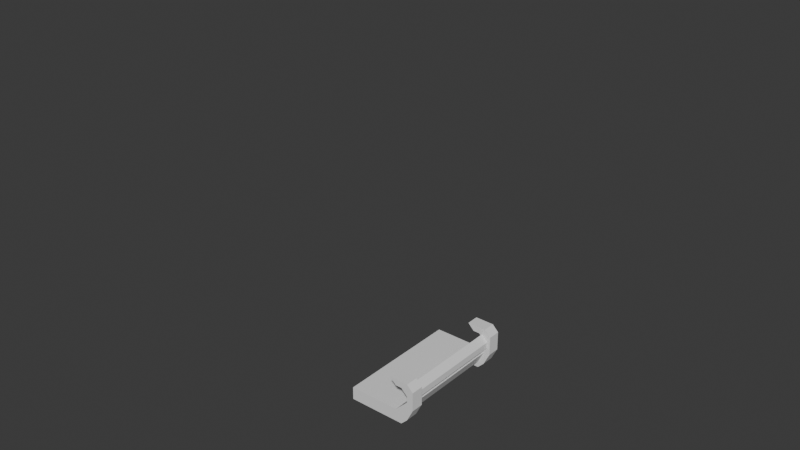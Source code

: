 # Source: ModularCity.blend  (saved by Blender 4.5.90; exported with 4.5.12 LTS)
import bpy
from mathutils import Matrix  # noqa: F401  (used for matrix-valued properties, if any)

bpy.ops.wm.read_factory_settings(use_empty=True)
scene = bpy.context.scene
scene.name = 'Scene'

# ---- collections
col_buildings = bpy.data.collections.new('Buildings'); scene.collection.children.link(col_buildings)
col_module_50x50 = bpy.data.collections.new('Module_50x50'); col_buildings.children.link(col_module_50x50)
col_moduletop_50x50 = bpy.data.collections.new('ModuleTop_50x50'); col_buildings.children.link(col_moduletop_50x50)
col_bridge = bpy.data.collections.new('Bridge'); col_buildings.children.link(col_bridge)
col_probs = bpy.data.collections.new('Probs'); scene.collection.children.link(col_probs)
col_faketree = bpy.data.collections.new('FakeTree'); col_probs.children.link(col_faketree)

# ---- world
world_world = bpy.data.worlds.new('World'); scene.world = world_world
world_world.use_nodes = True; world_world.node_tree.nodes.clear()
_N = world_world.node_tree.nodes; _L = world_world.node_tree.links
n0 = _N.new('ShaderNodeOutputWorld'); n0.name = 'World Output'; n0.location = (200, 100)
n1 = _N.new('ShaderNodeBackground'); n1.name = 'Background'; n1.location = (-200, 100)
n1.inputs[0].default_value = (0.05088, 0.05088, 0.05088, 1.0)
_L.new(n1.outputs[0], n0.inputs[0])
n0.is_active_output = True
world_world.color = (0.05088, 0.05088, 0.05088)
world_world.sun_shadow_jitter_overblur = 0.0

# ---- meshes
me_plane_001 = bpy.data.meshes.new('Plane.001')
me_plane_001.from_pydata([(25.0, -25.0, 1.863e-07), (2.5, -25.0, 0.0), (25.0, -2.5, 0.0), (0.0, 0.0, 0.0), (25.0, -25.0, 42.5), (2.5, -25.0, 42.5), (25.0, -2.5, 42.5), (0.0, 0.0, 45.0), (25.0, -25.0, 50.0), (0.0, -25.0, 50.0), (25.0, 0.0, 50.0), (0.0, 0.0, 50.0), (0.0, -25.0, 0.0), (25.0, -25.0, 0.0), (25.0, 0.0, 0.0), (0.0, -25.0, 45.0), (25.0, -25.0, 45.0), (25.0, 0.0, 45.0), (0.0, -30.0, 45.0), (0.0, -30.0, 50.0), (30.0, 0.0, 45.0), (30.0, 0.0, 50.0), (0.0, -26.0, 45.0), (25.0, -26.0, 45.0), (0.0, -26.0, 0.0), (2.5, -26.0, 42.5), (25.0, -26.0, 42.5), (2.5, -26.0, 0.0), (26.0, -25.0, 45.0), (26.0, 0.0, 45.0), (26.0, 0.0, 0.0), (26.0, -25.0, 42.5), (26.0, -2.5, 42.5), (26.0, -2.5, 0.0), (26.0, -26.0, 42.5), (26.0, -26.0, 45.0)], [], [(12, 3, 14, 13), (9, 15, 18, 19), (3, 12, 15, 7), (14, 3, 7, 17), (9, 8, 10, 11), (17, 7, 11, 10), (7, 15, 9, 11), (0, 1, 12, 13), (2, 0, 13, 14), (23, 26, 34, 35), (17, 16, 28, 29), (12, 1, 27, 24), (16, 23, 35, 28), (17, 10, 21, 20), (25, 26, 23, 22), (27, 25, 22, 24), (15, 12, 24, 22), (16, 15, 22, 23), (1, 5, 25, 27), (5, 4, 26, 25), (31, 28, 35, 34), (31, 32, 29, 28), (32, 33, 30, 29), (6, 2, 33, 32), (4, 6, 32, 31), (26, 4, 31, 34), (2, 14, 30, 33), (14, 17, 29, 30)])
_uv = me_plane_001.uv_layers.new(name='UVMap')
_uv.uv.foreach_set('vector', [0.5, 0.0, 0.5, 0.5, 1.0, 0.5, 1.0, 0.0, 0.5, 0.0, 0.5, 0.0, 0.5, 0.0, 0.5, 0.0, 0.5, 0.5, 0.5, 0.0, 0.5, 0.0, 0.5, 0.5, 1.0, 0.5, 0.5, 0.5, 0.5, 0.5, 1.0, 0.5, 0.5, 0.0, 1.0, 0.0, 1.0, 0.5, 0.5, 0.5, 1.0, 0.5, 0.5, 0.5, 0.5, 0.5, 1.0, 0.5, 0.5, 0.5, 0.5, 0.0, 0.5, 0.0, 0.5, 0.5, 1.0, 0.0, 0.55, 0.0, 0.5, 0.0, 1.0, 0.0, 1.0, 0.45, 1.0, 0.0, 1.0, 0.0, 1.0, 0.5, 1.0, 0.0, 1.0, 0.0, 1.0, 0.0, 1.0, 0.0, 1.0, 0.5, 1.0, 0.0, 1.0, 0.0, 1.0, 0.5, 0.5, 0.0, 0.55, 0.0, 0.55, 0.0, 0.5, 0.0, 1.0, 0.0, 1.0, 0.0, 1.0, 0.0, 1.0, 0.0, 1.0, 0.5, 1.0, 0.5, 1.0, 0.5, 1.0, 0.5, 0.55, 0.0, 1.0, 0.0, 1.0, 0.0, 0.5, 0.0, 0.55, 0.0, 0.55, 0.0, 0.5, 0.0, 0.5, 0.0, 0.5, 0.0, 0.5, 0.0, 0.5, 0.0, 0.5, 0.0, 1.0, 0.0, 0.5, 0.0, 0.5, 0.0, 1.0, 0.0, 0.55, 0.0, 0.55, 0.0, 0.55, 0.0, 0.55, 0.0, 0.55, 0.0, 1.0, 0.0, 1.0, 0.0, 0.55, 0.0, 1.0, 0.0, 1.0, 0.0, 1.0, 0.0, 1.0, 0.0, 1.0, 0.0, 1.0, 0.45, 1.0, 0.5, 1.0, 0.0, 1.0, 0.45, 1.0, 0.45, 1.0, 0.5, 1.0, 0.5, 1.0, 0.45, 1.0, 0.45, 1.0, 0.45, 1.0, 0.45, 1.0, 0.0, 1.0, 0.45, 1.0, 0.45, 1.0, 0.0, 1.0, 0.0, 1.0, 0.0, 1.0, 0.0, 1.0, 0.0, 1.0, 0.45, 1.0, 0.5, 1.0, 0.5, 1.0, 0.45, 1.0, 0.5, 1.0, 0.5, 1.0, 0.5, 1.0, 0.5])
me_plane_001.update()
me_plane_002 = bpy.data.meshes.new('Plane.002')
me_plane_002.from_pydata([(0.0, -25.0, 45.0), (25.0, -25.0, 45.0), (25.0, 0.0, 45.0), (0.0, -30.0, 45.0), (25.0, -30.0, 45.0), (0.0, -29.0, 50.0), (25.0, -29.0, 50.0), (30.0, -25.0, 45.0), (30.0, 0.0, 45.0), (29.0, -25.0, 50.0), (30.0, 0.0, 50.0), (30.0, -30.0, 45.0), (29.0, -29.0, 50.0), (0.0, -30.0, 50.0), (25.0, -30.0, 50.0), (30.0, -25.0, 50.0), (29.0, 0.0, 50.0), (30.0, -30.0, 50.0), (0.0, -30.0, 51.0), (25.0, -30.0, 51.0), (30.0, -25.0, 51.0), (30.0, 0.0, 51.0), (30.0, -30.0, 51.0), (0.0, -29.0, 51.0), (25.0, -29.0, 51.0), (29.0, -25.0, 51.0), (29.0, 0.0, 51.0), (29.0, -29.0, 51.0)], [], [(3, 4, 14, 13), (0, 1, 4, 3), (7, 8, 10, 15), (7, 15, 17, 11), (4, 1, 7, 11), (1, 2, 8, 7), (14, 4, 11, 17), (10, 16, 26, 21), (9, 12, 27, 25), (5, 13, 18, 23), (13, 14, 19, 18), (24, 23, 18, 19), (26, 25, 20, 21), (25, 27, 22, 20), (27, 24, 19, 22), (15, 10, 21, 20), (14, 17, 22, 19), (12, 6, 24, 27), (6, 5, 23, 24), (17, 15, 20, 22), (16, 9, 25, 26)])
_uv = me_plane_002.uv_layers.new(name='UVMap')
_uv.uv.foreach_set('vector', [0.5, 0.0, 1.0, 0.0, 1.0, 0.0, 0.5, 0.0, 0.5, 0.0, 1.0, 0.0, 1.0, 0.0, 0.5, 0.0, 1.0, 0.0, 1.0, 0.5, 1.0, 0.5, 1.0, 0.0, 1.0, 0.0, 1.0, 0.0, 1.0, 0.0, 1.0, 0.0, 1.0, 0.0, 1.0, 0.0, 1.0, 0.0, 1.0, 0.0, 1.0, 0.0, 1.0, 0.5, 1.0, 0.5, 1.0, 0.0, 1.0, 0.0, 1.0, 0.0, 1.0, 0.0, 1.0, 0.0, 0.0, 0.0, 0.0, 0.0, 0.0, 0.0, 0.0, 0.0, 1.0, 0.0, 1.0, 0.0, 1.0, 0.0, 1.0, 0.0, 0.0, 0.0, 0.0, 0.0, 0.0, 0.0, 0.0, 0.0, 0.5, 0.0, 1.0, 0.0, 1.0, 0.0, 0.5, 0.0, 1.0, 0.0, 0.5, 0.0, 0.5, 0.0, 1.0, 0.0, 1.0, 0.5, 1.0, 0.0, 1.0, 0.0, 1.0, 0.5, 1.0, 0.0, 1.0, 0.0, 1.0, 0.0, 1.0, 0.0, 1.0, 0.0, 1.0, 0.0, 1.0, 0.0, 1.0, 0.0, 1.0, 0.0, 1.0, 0.5, 1.0, 0.5, 1.0, 0.0, 1.0, 0.0, 1.0, 0.0, 1.0, 0.0, 1.0, 0.0, 1.0, 0.0, 1.0, 0.0, 1.0, 0.0, 1.0, 0.0, 1.0, 0.0, 0.5, 0.0, 0.5, 0.0, 1.0, 0.0, 1.0, 0.0, 1.0, 0.0, 1.0, 0.0, 1.0, 0.0, 1.0, 0.5, 1.0, 0.0, 1.0, 0.0, 1.0, 0.5])
me_plane_002.update()
me_plane_003 = bpy.data.meshes.new('Plane.003')
me_plane_003.from_pydata([(25.0, -25.0, 1.863e-07), (2.5, -25.0, 0.0), (25.0, -2.5, 0.0), (25.0, -25.0, 42.5), (2.5, -25.0, 42.5), (25.0, -2.5, 42.5)], [], [(1, 0, 3, 4), (0, 2, 5, 3)])
_uv = me_plane_003.uv_layers.new(name='UVMap')
_uv.uv.foreach_set('vector', [0.55, 0.0, 1.0, 0.0, 1.0, 0.0, 0.55, 0.0, 1.0, 0.0, 1.0, 0.45, 1.0, 0.45, 1.0, 0.0])
me_plane_003.update()
me_plane_004 = bpy.data.meshes.new('Plane.004')
me_plane_004.from_pydata([(25.0, -25.0, 50.0), (0.0, -25.0, 50.0), (25.0, 0.0, 50.0), (0.0, -29.0, 50.0), (25.0, -29.0, 50.0), (29.0, -25.0, 50.0), (29.0, -29.0, 50.0), (29.0, 0.0, 50.0)], [], [(0, 4, 6, 5), (0, 1, 3, 4), (2, 0, 5, 7)])
_uv = me_plane_004.uv_layers.new(name='UVMap')
_uv.uv.foreach_set('vector', [1.0, 0.0, 1.0, 0.0, 1.0, 0.0, 1.0, 0.0, 1.0, 0.0, 0.5, 0.0, 0.5, 0.0, 1.0, 0.0, 1.0, 0.5, 1.0, 0.0, 1.0, 0.0, 1.0, 0.5])
me_plane_004.update()
me_plane_009 = bpy.data.meshes.new('Plane.009')
me_plane_009.from_pydata([(-25.0, -25.0, 0.0), (-25.0, 25.0, 0.0), (25.0, 25.0, 0.0), (-25.0, 12.5, 0.0), (-25.0, 0.0, 0.0), (-25.0, -12.5, 0.0), (25.0, -12.5, 0.0), (25.0, 0.0, 0.0), (25.0, 12.5, 0.0), (-12.5, -25.0, 0.0), (0.0, -25.0, 0.0), (12.5, -25.0, 0.0), (12.5, 25.0, 0.0), (0.0, 25.0, 0.0), (-12.5, 25.0, 0.0), (12.5, -12.5, 0.0), (-25.0, 0.0, 2.0), (-25.0, 12.5, 2.0), (-25.0, 25.0, 2.0), (-12.5, 25.0, 2.0), (24.0, 24.0, 2.0), (24.0, 12.5, 2.0), (-24.0, -24.0, 2.0), (-24.0, -13.5, 2.0), (-25.0, -12.5, 1.0), (-25.0, -25.0, 1.0), (25.0, 12.5, 1.0), (25.0, 25.0, 1.0), (-12.5, 25.0, 1.0), (-25.0, 25.0, 1.0), (-25.0, 12.5, 1.0), (-25.0, 0.0, 1.0), (24.0, -11.5, 1.0), (24.0, -1.0, 1.0), (-11.5, -24.0, 1.0), (0.0, -24.0, 1.0), (11.5, -24.0, 1.0), (12.5, 25.0, 1.0), (0.0, 25.0, 1.0), (24.0, 1.0, 2.0), (-12.5, 0.0, 2.0), (-12.5, 12.5, 2.0), (-13.5, -24.0, 2.0), (13.5, 24.0, 2.0), (0.0, 25.0, 2.0), (0.0, -12.5, 2.0), (0.0, 0.0, 2.0), (0.0, 12.5, 2.0), (-24.0, 0.0, 3.0), (-24.0, -11.5, 3.0), (-24.0, 12.5, 3.0), (-24.0, 24.0, 3.0), (-12.5, 24.0, 3.0), (11.5, 24.0, 3.0), (0.0, 24.0, 3.0), (-25.0, 0.0, 3.0), (-25.0, -12.5, 3.0), (-25.0, 12.5, 3.0), (-25.0, 25.0, 3.0), (-12.5, 25.0, 3.0), (-12.5, -12.5, 3.0), (12.5, 25.0, 3.0), (0.0, 25.0, 3.0), (0.0, -12.5, 3.0), (0.0, 0.0, 3.0), (-12.5, 0.0, 3.0), (12.5, 12.5, 3.0), (0.0, 12.5, 3.0), (-12.5, 12.5, 3.0), (25.0, 12.5, 2.0), (25.0, 25.0, 2.0), (25.0, 0.0, 2.0), (12.5, 25.0, 2.0), (12.5, 0.0, 2.0), (12.5, 12.5, 2.0), (-25.0, -12.5, 2.0), (-25.0, -25.0, 2.0), (-12.5, -12.5, 2.0), (-12.5, -25.0, 2.0), (25.0, -12.5, 1.0), (25.0, 0.0, 1.0), (-12.5, -25.0, 1.0), (0.0, -25.0, 1.0), (12.5, -25.0, 1.0), (12.5, -12.5, 1.0), (0.0, -12.5, 1.0), (-12.5, -12.5, 1.0), (12.5, 0.0, 1.0), (0.0, 0.0, 1.0), (-12.5, 0.0, 1.0), (12.5, 12.5, 1.0), (0.0, 12.5, 1.0), (-12.5, 12.5, 1.0), (-25.0, -12.5, 3.0), (-25.0, -25.0, 3.0), (-12.5, -25.0, 3.0), (-24.0, -13.5, 3.0), (-24.0, -24.0, 3.0), (-13.5, -24.0, 3.0), (25.0, 12.5, 3.0), (25.0, 25.0, 3.0), (25.0, 0.0, 3.0), (12.5, 25.0, 3.0), (24.0, 12.5, 3.0), (24.0, 24.0, 3.0), (24.0, 1.0, 3.0), (13.5, 24.0, 3.0), (25.0, -12.5, 3.0), (25.0, 0.0, 3.0), (24.0, -11.5, 3.0), (24.0, -1.0, 3.0), (-12.5, -25.0, 3.0), (0.0, -25.0, 3.0), (12.5, -25.0, 3.0), (-11.5, -24.0, 3.0), (0.0, -24.0, 3.0), (11.5, -24.0, 3.0), (-25.0, 0.0, 5.0), (-25.0, -12.5, 5.0), (-25.0, 12.5, 5.0), (-25.0, 25.0, 5.0), (-12.5, 25.0, 5.0), (12.5, 25.0, 5.0), (0.0, 25.0, 5.0), (-24.0, 0.0, 5.0), (-24.0, -11.5, 5.0), (-24.0, 12.5, 5.0), (-24.0, 24.0, 5.0), (-12.5, 24.0, 5.0), (11.5, 24.0, 5.0), (0.0, 24.0, 5.0), (-25.0, -12.5, 5.0), (-25.0, -25.0, 5.0), (-12.5, -25.0, 5.0), (-24.0, -13.5, 5.0), (-24.0, -24.0, 5.0), (-13.5, -24.0, 5.0), (25.0, 12.5, 5.0), (25.0, 25.0, 5.0), (25.0, 0.0, 5.0), (12.5, 25.0, 5.0), (24.0, 12.5, 5.0), (24.0, 24.0, 5.0), (24.0, 1.0, 5.0), (13.5, 24.0, 5.0), (25.0, -12.5, 5.0), (25.0, 0.0, 5.0), (24.0, -11.5, 5.0), (24.0, -1.0, 5.0), (-12.5, -25.0, 5.0), (0.0, -25.0, 5.0), (12.5, -25.0, 5.0), (-11.5, -24.0, 5.0), (0.0, -24.0, 5.0), (11.5, -24.0, 5.0)], [], [(8, 2, 27, 26), (7, 8, 26, 80), (2, 12, 37, 27), (6, 7, 80, 79), (10, 11, 83, 82), (5, 0, 25, 24), (9, 10, 82, 81), (11, 15, 84, 83), (4, 5, 24, 31), (0, 9, 81, 25), (3, 4, 31, 30), (15, 6, 79, 84), (1, 3, 30, 29), (13, 14, 28, 38), (14, 1, 29, 28), (92, 91, 47, 41), (81, 86, 77, 78), (28, 29, 18, 19), (91, 90, 74, 47), (38, 28, 19, 44), (26, 27, 70, 69), (85, 88, 46, 45), (37, 38, 44, 72), (24, 25, 76, 75), (12, 13, 38, 37), (75, 77, 60, 56), (77, 45, 63, 60), (18, 17, 57, 58), (44, 19, 59, 62), (17, 16, 55, 57), (40, 41, 68, 65), (29, 30, 17, 18), (25, 81, 78, 76), (89, 92, 41, 40), (30, 31, 16, 17), (86, 85, 45, 77), (31, 24, 75, 16), (87, 80, 71, 73), (90, 87, 73, 74), (27, 37, 72, 70), (80, 26, 69, 71), (88, 89, 40, 46), (19, 18, 58, 59), (45, 46, 64, 63), (46, 40, 65, 64), (47, 74, 66, 67), (41, 47, 67, 68), (16, 75, 56, 55), (72, 44, 62, 61), (74, 72, 61, 66), (59, 58, 120, 121), (50, 51, 127, 126), (58, 57, 119, 120), (48, 50, 126, 124), (57, 55, 117, 119), (49, 48, 124, 125), (20, 21, 103, 104), (43, 20, 104, 106), (71, 69, 99, 101), (22, 23, 96, 97), (42, 22, 97, 98), (32, 79, 107, 109), (36, 35, 115, 116), (34, 81, 111, 114), (110, 109, 147, 148), (100, 102, 140, 138), (78, 42, 98, 95), (75, 76, 94, 93), (76, 78, 95, 94), (23, 75, 93, 96), (111, 112, 150, 149), (102, 106, 144, 140), (95, 98, 136, 133), (72, 43, 106, 102), (70, 72, 102, 100), (69, 70, 100, 99), (21, 39, 105, 103), (39, 71, 101, 105), (107, 108, 146, 145), (33, 32, 109, 110), (80, 33, 110, 108), (79, 80, 108, 107), (101, 99, 137, 139), (105, 101, 139, 143), (83, 36, 116, 113), (81, 82, 112, 111), (35, 34, 114, 115), (82, 83, 113, 112), (125, 124, 117, 118), (124, 126, 119, 117), (126, 127, 120, 119), (127, 128, 121, 120), (130, 129, 122, 123), (128, 130, 123, 121), (51, 52, 128, 127), (61, 62, 123, 122), (54, 53, 129, 130), (62, 59, 121, 123), (52, 54, 130, 128), (53, 61, 122, 129), (55, 56, 118, 117), (56, 49, 125, 118), (135, 134, 131, 132), (136, 135, 132, 133), (142, 141, 137, 138), (141, 143, 139, 137), (144, 142, 138, 140), (148, 147, 145, 146), (153, 152, 149, 150), (154, 153, 150, 151), (112, 113, 151, 150), (93, 94, 132, 131), (104, 103, 141, 142), (108, 110, 148, 146), (115, 114, 152, 153), (94, 95, 133, 132), (103, 105, 143, 141), (109, 107, 145, 147), (116, 115, 153, 154), (97, 96, 134, 135), (106, 104, 142, 144), (98, 97, 135, 136), (114, 111, 149, 152), (99, 100, 138, 137), (113, 116, 154, 151), (96, 93, 131, 134)])
_uv = me_plane_009.uv_layers.new(name='UVMap')
_uv.uv.foreach_set('vector', [0.0, 0.0, 0.0, 0.0, 0.0, 0.0, 0.0, 0.0, 0.0, 0.0, 0.0, 0.0, 0.0, 0.0, 0.0, 0.0, 0.0, 0.0, 0.0, 0.0, 0.0, 0.0, 0.0, 0.0, 0.0, 0.0, 0.0, 0.0, 0.0, 0.0, 0.0, 0.0, 0.0, 0.0, 0.0, 0.0, 0.0, 0.0, 0.0, 0.0, 0.0, 0.0, 0.0, 0.0, 0.0, 0.0, 0.0, 0.0, 0.0, 0.0, 0.0, 0.0, 0.0, 0.0, 0.0, 0.0, 0.75, 0.0, 0.75, 0.25, 0.75, 0.25, 0.75, 0.0, 0.0, 0.0, 0.0, 0.0, 0.0, 0.0, 0.0, 0.0, 0.0, 0.0, 0.0, 0.0, 0.0, 0.0, 0.0, 0.0, 0.0, 0.0, 0.0, 0.0, 0.0, 0.0, 0.0, 0.0, 0.75, 0.25, 1.0, 0.25, 1.0, 0.25, 0.75, 0.25, 0.0, 0.0, 0.0, 0.0, 0.0, 0.0, 0.0, 0.0, 0.0, 0.0, 0.0, 0.0, 0.0, 0.0, 0.0, 0.0, 0.0, 0.0, 0.0, 0.0, 0.0, 0.0, 0.0, 0.0, 0.25, 0.75, 0.5, 0.75, 0.5, 0.75, 0.25, 0.75, 0.25, 0.0, 0.25, 0.25, 0.25, 0.25, 0.25, 0.0, 0.0, 0.0, 0.0, 0.0, 0.0, 0.0, 0.0, 0.0, 0.5, 0.75, 0.75, 0.75, 0.75, 0.75, 0.5, 0.75, 0.0, 0.0, 0.0, 0.0, 0.0, 0.0, 0.0, 0.0, 0.0, 0.0, 0.0, 0.0, 0.0, 0.0, 0.0, 0.0, 0.5, 0.25, 0.5, 0.5, 0.5, 0.5, 0.5, 0.25, 0.0, 0.0, 0.0, 0.0, 0.0, 0.0, 0.0, 0.0, 0.0, 0.0, 0.0, 0.0, 0.0, 0.0, 0.0, 0.0, 0.0, 0.0, 0.0, 0.0, 0.0, 0.0, 0.0, 0.0, 0.0, 0.25, 0.25, 0.25, 0.25, 0.25, 0.0, 0.25, 0.25, 0.25, 0.5, 0.25, 0.5, 0.25, 0.25, 0.25, 0.0, 0.0, 0.0, 0.0, 0.0, 0.0, 0.0, 0.0, 0.0, 0.0, 0.0, 0.0, 0.0, 0.0, 0.0, 0.0, 0.0, 0.0, 0.0, 0.0, 0.0, 0.0, 0.0, 0.0, 0.25, 0.5, 0.25, 0.75, 0.25, 0.75, 0.25, 0.5, 0.0, 0.0, 0.0, 0.0, 0.0, 0.0, 0.0, 0.0, 0.0, 0.0, 0.0, 0.0, 0.0, 0.0, 0.0, 0.0, 0.25, 0.5, 0.25, 0.75, 0.25, 0.75, 0.25, 0.5, 0.0, 0.0, 0.0, 0.0, 0.0, 0.0, 0.0, 0.0, 0.25, 0.25, 0.5, 0.25, 0.5, 0.25, 0.25, 0.25, 0.0, 0.0, 0.0, 0.0, 0.0, 0.0, 0.0, 0.0, 0.75, 0.5, 1.0, 0.5, 1.0, 0.5, 0.75, 0.5, 0.75, 0.75, 0.75, 0.5, 0.75, 0.5, 0.75, 0.75, 0.0, 0.0, 0.0, 0.0, 0.0, 0.0, 0.0, 0.0, 0.0, 0.0, 0.0, 0.0, 0.0, 0.0, 0.0, 0.0, 0.5, 0.5, 0.25, 0.5, 0.25, 0.5, 0.5, 0.5, 0.0, 0.0, 0.0, 0.0, 0.0, 0.0, 0.0, 0.0, 0.5, 0.25, 0.5, 0.5, 0.5, 0.5, 0.5, 0.25, 0.5, 0.5, 0.25, 0.5, 0.25, 0.5, 0.5, 0.5, 0.5, 0.75, 0.75, 0.75, 0.75, 0.75, 0.5, 0.75, 0.25, 0.75, 0.5, 0.75, 0.5, 0.75, 0.25, 0.75, 0.0, 0.0, 0.0, 0.0, 0.0, 0.0, 0.0, 0.0, 0.0, 0.0, 0.0, 0.0, 0.0, 0.0, 0.0, 0.0, 0.75, 0.75, 0.75, 1.0, 0.75, 1.0, 0.75, 0.75, 0.0, 0.0, 0.0, 0.0, 0.0, 0.0, 0.0, 0.0, 0.02, 0.75, 0.02, 0.98, 0.02, 0.98, 0.02, 0.75, 0.0, 0.0, 0.0, 0.0, 0.0, 0.0, 0.0, 0.0, 0.02, 0.5, 0.02, 0.75, 0.02, 0.75, 0.02, 0.5, 0.0, 0.0, 0.0, 0.0, 0.0, 0.0, 0.0, 0.0, 0.02, 0.27, 0.02, 0.5, 0.02, 0.5, 0.02, 0.27, 0.98, 0.98, 0.98, 0.75, 0.98, 0.75, 0.98, 0.98, 0.77, 0.98, 0.98, 0.98, 0.98, 0.98, 0.77, 0.98, 0.0, 0.0, 0.0, 0.0, 0.0, 0.0, 0.0, 0.0, 0.02, 0.02, 0.02, 0.23, 0.02, 0.23, 0.02, 0.02, 0.23, 0.02, 0.02, 0.02, 0.02, 0.02, 0.23, 0.02, 0.98, 0.27, 1.0, 0.25, 1.0, 0.25, 0.98, 0.27, 0.73, 0.02, 0.5, 0.02, 0.5, 0.02, 0.73, 0.02, 0.27, 0.02, 0.25, 0.0, 0.25, 0.0, 0.27, 0.02, 0.98, 0.48, 0.98, 0.27, 0.98, 0.27, 0.98, 0.48, 0.0, 0.0, 0.0, 0.0, 0.0, 0.0, 0.0, 0.0, 0.25, 0.0, 0.23, 0.02, 0.23, 0.02, 0.25, 0.0, 0.0, 0.0, 0.0, 0.0, 0.0, 0.0, 0.0, 0.0, 0.0, 0.0, 0.0, 0.0, 0.0, 0.0, 0.0, 0.0, 0.02, 0.23, 0.0, 0.25, 0.0, 0.25, 0.02, 0.23, 0.0, 0.0, 0.0, 0.0, 0.0, 0.0, 0.0, 0.0, 0.75, 1.0, 0.77, 0.98, 0.77, 0.98, 0.75, 1.0, 0.25, 0.0, 0.23, 0.02, 0.23, 0.02, 0.25, 0.0, 0.75, 1.0, 0.77, 0.98, 0.77, 0.98, 0.75, 1.0, 0.0, 0.0, 0.0, 0.0, 0.0, 0.0, 0.0, 0.0, 0.0, 0.0, 0.0, 0.0, 0.0, 0.0, 0.0, 0.0, 0.98, 0.75, 0.98, 0.52, 0.98, 0.52, 0.98, 0.75, 0.98, 0.52, 1.0, 0.5, 1.0, 0.5, 0.98, 0.52, 0.0, 0.0, 0.0, 0.0, 0.0, 0.0, 0.0, 0.0, 0.98, 0.48, 0.98, 0.27, 0.98, 0.27, 0.98, 0.48, 1.0, 0.5, 0.98, 0.48, 0.98, 0.48, 1.0, 0.5, 0.0, 0.0, 0.0, 0.0, 0.0, 0.0, 0.0, 0.0, 0.0, 0.0, 0.0, 0.0, 0.0, 0.0, 0.0, 0.0, 0.98, 0.52, 1.0, 0.5, 1.0, 0.5, 0.98, 0.52, 0.75, 0.0, 0.73, 0.02, 0.73, 0.02, 0.75, 0.0, 0.0, 0.0, 0.0, 0.0, 0.0, 0.0, 0.0, 0.0, 0.5, 0.02, 0.27, 0.02, 0.27, 0.02, 0.5, 0.02, 0.0, 0.0, 0.0, 0.0, 0.0, 0.0, 0.0, 0.0, 0.02, 0.27, 0.02, 0.5, 0.0, 0.5, 0.0, 0.25, 0.02, 0.5, 0.02, 0.75, 0.0, 0.75, 0.0, 0.5, 0.02, 0.75, 0.02, 0.98, 0.0, 1.0, 0.0, 0.75, 0.02, 0.98, 0.25, 0.98, 0.25, 1.0, 0.0, 1.0, 0.5, 0.98, 0.73, 0.98, 0.75, 1.0, 0.5, 1.0, 0.25, 0.98, 0.5, 0.98, 0.5, 1.0, 0.25, 1.0, 0.02, 0.98, 0.25, 0.98, 0.25, 0.98, 0.02, 0.98, 0.0, 0.0, 0.0, 0.0, 0.0, 0.0, 0.0, 0.0, 0.5, 0.98, 0.73, 0.98, 0.73, 0.98, 0.5, 0.98, 0.0, 0.0, 0.0, 0.0, 0.0, 0.0, 0.0, 0.0, 0.25, 0.98, 0.5, 0.98, 0.5, 0.98, 0.25, 0.98, 0.73, 0.98, 0.75, 1.0, 0.75, 1.0, 0.73, 0.98, 0.0, 0.0, 0.0, 0.0, 0.0, 0.0, 0.0, 0.0, 0.0, 0.25, 0.02, 0.27, 0.02, 0.27, 0.0, 0.25, 0.02, 0.02, 0.02, 0.23, 0.0, 0.25, 0.0, 0.0, 0.23, 0.02, 0.02, 0.02, 0.0, 0.0, 0.25, 0.0, 0.98, 0.98, 0.98, 0.75, 1.0, 0.75, 1.0, 1.0, 0.98, 0.75, 0.98, 0.52, 1.0, 0.5, 1.0, 0.75, 0.77, 0.98, 0.98, 0.98, 1.0, 1.0, 0.75, 1.0, 0.98, 0.48, 0.98, 0.27, 1.0, 0.25, 1.0, 0.5, 0.5, 0.02, 0.27, 0.02, 0.25, 0.0, 0.5, 0.0, 0.73, 0.02, 0.5, 0.02, 0.5, 0.0, 0.75, 0.0, 0.0, 0.0, 0.0, 0.0, 0.0, 0.0, 0.0, 0.0, 0.0, 0.0, 0.0, 0.0, 0.0, 0.0, 0.0, 0.0, 0.98, 0.98, 0.98, 0.75, 0.98, 0.75, 0.98, 0.98, 1.0, 0.5, 0.98, 0.48, 0.98, 0.48, 1.0, 0.5, 0.5, 0.02, 0.27, 0.02, 0.27, 0.02, 0.5, 0.02, 0.0, 0.0, 0.0, 0.0, 0.0, 0.0, 0.0, 0.0, 0.98, 0.75, 0.98, 0.52, 0.98, 0.52, 0.98, 0.75, 0.98, 0.27, 1.0, 0.25, 1.0, 0.25, 0.98, 0.27, 0.73, 0.02, 0.5, 0.02, 0.5, 0.02, 0.73, 0.02, 0.02, 0.02, 0.02, 0.23, 0.02, 0.23, 0.02, 0.02, 0.77, 0.98, 0.98, 0.98, 0.98, 0.98, 0.77, 0.98, 0.23, 0.02, 0.02, 0.02, 0.02, 0.02, 0.23, 0.02, 0.27, 0.02, 0.25, 0.0, 0.25, 0.0, 0.27, 0.02, 0.0, 0.0, 0.0, 0.0, 0.0, 0.0, 0.0, 0.0, 0.75, 0.0, 0.73, 0.02, 0.73, 0.02, 0.75, 0.0, 0.02, 0.23, 0.0, 0.25, 0.0, 0.25, 0.02, 0.23])
me_plane_009.update()
me_plane_005 = bpy.data.meshes.new('Plane.005')
me_plane_005.from_pydata([(24.0, 24.0, 2.0), (24.0, 12.5, 2.0), (-24.0, -24.0, 2.0), (-24.0, -13.5, 2.0), (24.0, -11.5, 1.0), (24.0, -1.0, 1.0), (-11.5, -13.5, 1.0), (-11.5, 1.0, 1.0), (-11.5, 11.5, 1.0), (-11.5, -24.0, 1.0), (0.0, -24.0, 1.0), (11.5, -24.0, 1.0), (11.5, -11.5, 1.0), (1.0, -13.5, 1.0), (11.5, -1.0, 1.0), (1.0, 1.0, 1.0), (11.5, 11.5, 1.0), (0.0, 11.5, 1.0), (24.0, 1.0, 2.0), (-13.5, -13.5, 2.0), (-13.5, -24.0, 2.0), (13.5, 24.0, 2.0), (13.5, 1.0, 2.0), (13.5, 12.5, 2.0), (-24.0, 0.0, 3.0), (-24.0, -11.5, 3.0), (-24.0, 12.5, 3.0), (-24.0, 24.0, 3.0), (-12.5, 24.0, 3.0), (-12.5, -11.5, 3.0), (-13.5, -1.0, 3.0), (-13.5, 13.5, 3.0), (11.5, 24.0, 3.0), (0.0, 24.0, 3.0), (-1.0, -11.5, 3.0), (-1.0, -1.0, 3.0), (11.5, 13.5, 3.0), (0.0, 13.5, 3.0)], [], [(1, 0, 21, 23, 22, 18), (30, 31, 37, 36, 32, 33, 28, 27, 26, 24, 25, 29, 34, 35), (2, 20, 19, 3), (12, 4, 5, 14, 16, 17, 8, 7, 15, 13, 6, 9, 10, 11)])
_uv = me_plane_005.uv_layers.new(name='UVMap')
_uv.uv.foreach_set('vector', [0.98, 0.75, 0.98, 0.98, 0.77, 0.98, 0.77, 0.75, 0.77, 0.52, 0.98, 0.52, 0.23, 0.48, 0.23, 0.77, 0.5, 0.77, 0.73, 0.77, 0.73, 0.98, 0.5, 0.98, 0.25, 0.98, 0.02, 0.98, 0.02, 0.75, 0.02, 0.5, 0.02, 0.27, 0.25, 0.27, 0.48, 0.27, 0.48, 0.48, 0.02, 0.02, 0.23, 0.02, 0.23, 0.23, 0.02, 0.23, 0.73, 0.27, 0.98, 0.27, 0.98, 0.48, 0.73, 0.48, 0.73, 0.73, 0.5, 0.73, 0.27, 0.73, 0.27, 0.52, 0.52, 0.52, 0.52, 0.23, 0.27, 0.23, 0.27, 0.02, 0.5, 0.02, 0.73, 0.02])
me_plane_005.update()
me_plane_006 = bpy.data.meshes.new('Plane.006')
me_plane_006.from_pydata([(-24.0, -13.5, 2.0), (24.0, -11.5, 1.0), (24.0, -1.0, 1.0), (-11.5, -13.5, 1.0), (-11.5, 1.0, 1.0), (-11.5, 11.5, 1.0), (-11.5, -24.0, 1.0), (11.5, -24.0, 1.0), (11.5, -11.5, 1.0), (1.0, -13.5, 1.0), (11.5, -1.0, 1.0), (1.0, 1.0, 1.0), (11.5, 11.5, 1.0), (0.0, 11.5, 1.0), (24.0, 1.0, 2.0), (-13.5, -13.5, 2.0), (-13.5, -24.0, 2.0), (13.5, 24.0, 2.0), (13.5, 1.0, 2.0), (13.5, 12.5, 2.0), (-24.0, -11.5, 3.0), (-12.5, -11.5, 3.0), (-13.5, -1.0, 3.0), (-13.5, 13.5, 3.0), (11.5, 24.0, 3.0), (-1.0, -11.5, 3.0), (-1.0, -1.0, 3.0), (11.5, 13.5, 3.0), (0.0, 13.5, 3.0), (-25.0, -12.5, 3.0), (-12.5, -12.5, 3.0), (12.5, 25.0, 3.0), (0.0, -12.5, 3.0), (0.0, 0.0, 3.0), (-12.5, 0.0, 3.0), (12.5, 12.5, 3.0), (0.0, 12.5, 3.0), (-12.5, 12.5, 3.0), (25.0, 0.0, 2.0), (12.5, 25.0, 2.0), (12.5, 0.0, 2.0), (12.5, 12.5, 2.0), (-25.0, -12.5, 2.0), (-12.5, -12.5, 2.0), (-12.5, -25.0, 2.0), (25.0, -12.5, 1.0), (25.0, 0.0, 1.0), (-12.5, -25.0, 1.0), (12.5, -25.0, 1.0), (12.5, -12.5, 1.0), (0.0, -12.5, 1.0), (-12.5, -12.5, 1.0), (12.5, 0.0, 1.0), (0.0, 0.0, 1.0), (-12.5, 0.0, 1.0), (12.5, 12.5, 1.0), (0.0, 12.5, 1.0), (-12.5, 12.5, 1.0)], [], [(21, 20, 29, 30), (25, 21, 30, 32), (22, 26, 33, 34), (27, 28, 36, 35), (28, 23, 37, 36), (23, 22, 34, 37), (26, 25, 32, 33), (24, 27, 35, 31), (14, 18, 40, 38), (18, 19, 41, 40), (19, 17, 39, 41), (0, 15, 43, 42), (15, 16, 44, 43), (1, 8, 49, 45), (3, 9, 50, 51), (10, 2, 46, 52), (11, 4, 54, 53), (13, 12, 55, 56), (5, 13, 56, 57), (4, 5, 57, 54), (12, 10, 52, 55), (9, 11, 53, 50), (6, 3, 51, 47), (8, 7, 48, 49)])
_uv = me_plane_006.uv_layers.new(name='UVMap')
_uv.uv.foreach_set('vector', [0.25, 0.27, 0.02, 0.27, 0.0, 0.25, 0.25, 0.25, 0.48, 0.27, 0.25, 0.27, 0.25, 0.25, 0.5, 0.25, 0.23, 0.48, 0.48, 0.48, 0.5, 0.5, 0.25, 0.5, 0.73, 0.77, 0.5, 0.77, 0.5, 0.75, 0.75, 0.75, 0.5, 0.77, 0.23, 0.77, 0.25, 0.75, 0.5, 0.75, 0.23, 0.77, 0.23, 0.48, 0.25, 0.5, 0.25, 0.75, 0.48, 0.48, 0.48, 0.27, 0.5, 0.25, 0.5, 0.5, 0.73, 0.98, 0.73, 0.77, 0.75, 0.75, 0.75, 1.0, 0.98, 0.52, 0.77, 0.52, 0.75, 0.5, 1.0, 0.5, 0.77, 0.52, 0.77, 0.75, 0.75, 0.75, 0.75, 0.5, 0.77, 0.75, 0.77, 0.98, 0.75, 1.0, 0.75, 0.75, 0.02, 0.23, 0.23, 0.23, 0.25, 0.25, 0.0, 0.25, 0.23, 0.23, 0.23, 0.02, 0.25, 0.0, 0.25, 0.25, 0.98, 0.27, 0.73, 0.27, 0.75, 0.25, 1.0, 0.25, 0.27, 0.23, 0.52, 0.23, 0.5, 0.25, 0.25, 0.25, 0.73, 0.48, 0.98, 0.48, 1.0, 0.5, 0.75, 0.5, 0.52, 0.52, 0.27, 0.52, 0.25, 0.5, 0.5, 0.5, 0.5, 0.73, 0.73, 0.73, 0.75, 0.75, 0.5, 0.75, 0.27, 0.73, 0.5, 0.73, 0.5, 0.75, 0.25, 0.75, 0.27, 0.52, 0.27, 0.73, 0.25, 0.75, 0.25, 0.5, 0.73, 0.73, 0.73, 0.48, 0.75, 0.5, 0.75, 0.75, 0.52, 0.23, 0.52, 0.52, 0.5, 0.5, 0.5, 0.25, 0.27, 0.02, 0.27, 0.23, 0.25, 0.25, 0.25, 0.0, 0.73, 0.27, 0.73, 0.02, 0.75, 0.0, 0.75, 0.25])
me_plane_006.update()
me_plane = bpy.data.meshes.new('Plane')
me_plane.from_pydata([(0.0, -1.0, 0.1), (0.9, 0.8, 0.0), (1.0, -0.8, 0.2), (0.9, -0.8, 0.0), (0.0, -1.0, 0.0), (0.0, 1.0, 0.0), (1.0, 0.8, 0.2), (0.0, 1.0, 0.1), (0.8, 1.0, 0.1), (0.8, -1.0, 0.0), (0.8, -1.0, 0.1), (0.8, 1.0, 0.0), (0.9, -1.0, 0.0), (0.9, -1.0, 0.2), (0.9, 1.0, 0.2), (0.9, 1.0, 0.0), (1.0, -1.0, 0.2), (1.0, -1.0, 0.0), (1.0, 1.0, 0.2), (1.0, 1.0, 0.0), (0.0, -0.8, 0.0), (0.0, 0.8, 0.0), (0.0, -0.8, 0.1), (0.0, 0.8, 0.1), (0.8, -0.8, 0.1), (0.8, 0.8, 0.1), (0.8, 0.8, 0.0), (0.8, -0.8, 0.0), (0.9, -0.8, 0.2), (0.9, 0.8, 0.2), (0.9, 0.8, 0.0), (0.9, -0.8, 0.0), (1.0, -1.0, 0.0), (1.1, -1.0, 0.2), (1.1, 1.0, 0.2), (1.1, 0.8, 0.2), (1.0, 0.8, 0.0), (1.0, 1.0, 0.0), (1.0, -0.8, 0.0), (1.1, -0.8, 0.2), (0.9, -0.8, 0.5), (0.9, -1.0, 0.5), (0.9, 1.0, 0.5), (0.9, 0.8, 0.5), (1.1, -0.8, 0.5), (1.0, -0.8, 0.5), (1.0, 1.0, 0.5), (1.1, 1.0, 0.5), (1.1, 0.8, 0.5), (1.0, 0.8, 0.5), (1.0, -1.0, 0.5), (1.1, -1.0, 0.5), (1.1, -0.8, 0.4), (1.1, -1.0, 0.4), (1.1, 1.0, 0.4), (1.1, 0.8, 0.4), (1.0, 1.0, 0.4), (1.0, 0.8, 0.4), (1.0, -0.8, 0.4), (1.0, -0.8, 0.4), (1.0, 1.0, 0.4), (1.0, 0.8, 0.4), (1.0, -1.0, 0.4), (1.0, -1.0, 0.4), (0.9, -1.0, 0.6), (1.0, -1.0, 0.6), (0.9, 0.8, 0.6), (0.9, 1.0, 0.6), (1.0, -0.8, 0.6), (0.9, -0.8, 0.6), (1.0, 0.8, 0.6), (1.0, 1.0, 0.6), (1.0, 0.8, 0.6), (1.0, 1.0, 0.6), (1.0, -1.0, 0.6), (1.0, -0.8, 0.6), (0.8, 0.8, 0.5), (0.8, 1.0, 0.5), (0.8, -1.0, 0.5), (0.8, -0.8, 0.5), (0.8, 0.8, 0.6), (0.8, 1.0, 0.6), (0.8, -1.0, 0.6), (0.8, -0.8, 0.6), (0.8, 0.8, 0.5), (0.8, 1.0, 0.5), (0.8, -1.0, 0.5), (0.8, -0.8, 0.5), (0.7, 0.8, 0.6), (0.7, 1.0, 0.6), (0.7, -1.0, 0.6), (0.7, -0.8, 0.6), (1.0, -1.0, 0.3), (1.1, -1.0, 0.3), (1.1, -0.8, 0.3), (1.0, -0.8, 0.3), (1.0, -0.8, 0.3), (1.0, -1.0, 0.3), (1.0, 0.8, 0.3), (1.0, 1.0, 0.3), (1.0, 1.0, 0.3), (1.1, 1.0, 0.3), (1.0, 0.8, 0.3), (1.1, 0.8, 0.3), (1.0, -0.8, 0.25), (1.05, -0.8, 0.3), (0.95, -0.8, 0.5), (1.0, -0.8, 0.45), (0.95, -0.8, 0.2), (1.05, -0.8, 0.4), (0.9, -1.0, -0.1), (0.9, -0.8, -0.1), (0.0, 0.8, -0.1), (0.0, 1.0, -0.1), (0.8, 1.0, -0.1), (0.9, 1.0, -0.1), (0.9, -0.8, -0.1), (0.0, -1.0, -0.1), (0.8, -1.0, -0.1), (0.8, -0.8, -0.1), (0.9, 0.8, -0.1), (0.9, 0.8, -0.1), (0.0, -0.8, -0.1), (0.8, 0.8, -0.1), (0.9, -0.8, -0.1), (0.9, -1.0, -0.1), (0.9, 1.0, -0.1), (0.9, 0.8, -0.1)], [], [(38, 32, 125, 124), (61, 57, 49, 43), (11, 5, 7, 8), (31, 30, 1, 3), (20, 4, 0, 22), (97, 92, 62, 63), (4, 9, 10, 0), (15, 11, 8, 14), (12, 9, 118, 110), (31, 3, 116, 111), (16, 17, 32, 33), (9, 12, 13, 10), (25, 29, 14, 8), (19, 37, 126, 115, 15), (4, 20, 122, 117), (117, 122, 119, 118), (10, 13, 28, 24), (118, 119, 111, 110), (123, 114, 115, 121), (5, 11, 114, 113), (37, 36, 127, 126), (13, 12, 17, 16), (36, 1, 120, 127), (5, 21, 23, 7), (21, 20, 22, 23), (49, 48, 72, 70), (15, 14, 18, 19), (112, 113, 114, 123), (103, 101, 54, 55), (57, 55, 48, 49), (48, 47, 73, 72), (96, 97, 63, 58), (40, 41, 78, 79), (60, 61, 43, 42), (53, 52, 44, 51), (100, 98, 61, 60), (55, 54, 47, 48), (93, 94, 52, 53), (99, 100, 60, 56), (63, 62, 50, 41), (101, 99, 56, 54), (56, 60, 42, 46), (62, 53, 51, 50), (54, 56, 46, 47), (98, 102, 57, 61), (19, 18, 34, 37), (102, 103, 55, 57), (58, 63, 41, 40), (47, 46, 71, 73), (59, 58, 40, 106, 107), (95, 96, 58, 59), (52, 109, 107, 45, 44), (94, 105, 109, 52), (17, 12, 110, 125, 32), (6, 1, 36, 35), (32, 38, 39, 33), (3, 2, 39, 38), (30, 26, 123, 121), (92, 93, 53, 62), (37, 34, 35, 36), (69, 64, 65, 68), (71, 70, 72, 73), (67, 66, 70, 71), (68, 65, 74, 75), (45, 106, 40, 69, 68), (51, 44, 75, 74), (46, 42, 67, 71), (50, 51, 74, 65), (41, 64, 82, 78), (44, 45, 68, 75), (41, 50, 65, 64), (43, 49, 70, 66), (76, 80, 88, 84), (83, 79, 87, 91), (66, 67, 81, 80), (42, 43, 76, 77), (67, 42, 77, 81), (69, 40, 79, 83), (43, 66, 80, 76), (64, 69, 83, 82), (85, 84, 88, 89), (87, 86, 90, 91), (80, 81, 89, 88), (77, 76, 84, 85), (78, 82, 90, 86), (81, 77, 85, 89), (82, 83, 91, 90), (79, 78, 86, 87), (16, 33, 93, 92), (39, 2, 104, 105, 94), (2, 108, 104), (33, 39, 94, 93), (28, 13, 97, 96), (13, 16, 92, 97), (6, 35, 103, 102), (29, 6, 102, 98), (34, 18, 99, 101), (18, 14, 100, 99), (14, 29, 98, 100), (35, 34, 101, 103), (3, 38, 124, 116), (109, 105, 95, 59), (105, 104, 95), (107, 106, 45), (104, 108, 28, 96, 95), (107, 109, 59), (26, 21, 112, 123), (20, 27, 119, 122), (9, 4, 117, 118), (21, 5, 113, 112), (27, 31, 111, 119), (11, 15, 115, 114), (1, 30, 121, 120)])
_uv = me_plane.uv_layers.new(name='UVMap')
_uv.uv.foreach_set('vector', [0.4786, 0.8041, 0.5786, 0.8041, 0.5786, 0.8594, 0.4786, 0.8594, 0.05, 0.65, 0.05, 0.65, 0.05, 0.6, 0.1, 0.6, 0.65, 0.15, 0.65, 0.55, 0.6, 0.55, 0.6, 0.15, 0.35, 0.55, 0.35, 0.55, 0.35, 0.55, 0.35, 0.55, 0.75, 0.9, 0.75, 1.0, 0.7, 1.0, 0.7, 0.9, 0.35, 0.55, 0.35, 0.55, 0.35, 0.55, 0.35, 0.55, 0.3, -1.398e-15, 0.3, 0.4, 0.25, 0.4, 0.25, -3.775e-09, 0.65, 0.1, 0.65, 0.15, 0.6, 0.15, 0.55, 0.1, 0.3, 0.45, 0.3, 0.4, 0.35, 0.4, 0.35, 0.45, 0.35, 0.55, 0.35, 0.55, 0.35, 0.55, 0.35, 0.55, 0.2, 0.5, 0.3, 0.5, 0.3, 0.5, 0.2, 0.55, 0.3, 0.4, 0.3, 0.45, 0.2, 0.45, 0.25, 0.4, 0.5286, 0.9594, 0.4786, 0.9594, 0.4786, 0.8594, 0.5286, 0.8594, 0.65, 0.05, 0.65, 0.05, 0.7, 0.1, 0.7, 0.1, 0.65, 0.1, 0.75, 1.0, 0.75, 0.9, 0.8, 0.9, 0.8, 1.0, 0.8, -7.947e-09, 0.9, -3.968e-10, 0.9, 0.4, 0.8, 0.4, 1.0, 0.4, 0.95, 0.4, 0.95, 0.3, 1.0, 0.3, 0.8, 0.4, 0.9, 0.4, 0.9, 0.45, 0.8, 0.45, 0.8, 0.85, 0.9, 0.85, 0.9, 0.9, 0.8, 0.9, 0.65, 0.55, 0.65, 0.15, 0.7, 0.15, 0.7, 0.55, 0.3786, 0.8041, 0.4786, 0.8041, 0.4786, 0.8594, 0.3786, 0.8594, 0.2, 0.45, 0.3, 0.45, 0.3, 0.5, 0.2, 0.5, 0.05, 0.85, 0.1, 0.85, 0.1, 0.9, 0.1, 0.9, 0.75, -2.981e-09, 0.75, 0.1, 0.7, 0.1, 0.7, -6.756e-09, 0.75, 0.1, 0.75, 0.9, 0.7, 0.9, 0.7, 0.1, 0.05, 0.6, 0.0, 0.6, 0.05, 0.55, 0.05, 0.55, 0.65, 0.1, 0.55, 0.1, 0.55, 0.05, 0.65, 0.05, 0.8, 0.45, 0.9, 0.45, 0.9, 0.85, 0.8, 0.85, 0.4786, 0.6493, 0.3786, 0.6493, 0.3786, 0.5997, 0.4786, 0.5997, 0.05, 0.65, 0.0, 0.65, 0.0, 0.6, 0.05, 0.6, 0.5786, 0.8594, 0.5786, 0.9594, 0.5286, 0.9594, 0.5286, 0.8594, 0.05, 0.9, 0.05, 1.0, 1.391e-08, 1.0, 2.146e-08, 0.9, 0.6786, 0.9, 0.5786, 0.9, 0.5786, 0.85, 0.6786, 0.85, 0.3786, 0.9594, 0.3786, 0.8594, 0.4286, 0.8594, 0.4286, 0.9594, 0.5786, 0.5997, 0.4786, 0.5997, 0.4786, 0.55, 0.5786, 0.55, 0.1, 0.9, 0.1, 1.0, 0.05, 1.0, 0.05, 0.9, 0.4786, 0.5997, 0.3786, 0.5997, 0.3786, 0.55, 0.4786, 0.55, 0.5786, 0.6493, 0.4786, 0.6493, 0.4786, 0.5997, 0.5786, 0.5997, 0.35, 0.55, 0.35, 0.55, 0.35, 0.55, 0.35, 0.55, 0.1, 0.5, 0.1, 0.5, 0.05, 0.5, 0.05, 0.45, 0.5, -2.186e-08, 0.5, 0.05, 0.45, 0.05, 0.45, -2.563e-08, 0.45, 0.05, 0.45, 0.05, 0.4, 0.1, 0.4, 0.05, 0.1, 0.5, 0.1, 0.55, 0.05, 0.55, 0.05, 0.5, 0.45, -2.563e-08, 0.45, 0.05, 0.4, 0.05, 0.4, -2.941e-08, 0.35, 0.55, 0.35, 0.55, 0.35, 0.55, 0.35, 0.55, 0.65, 0.05, 0.55, 0.05, 0.55, -1.808e-08, 0.65, 0.05, 0.05, 0.7, 0.0, 0.7, 0.0, 0.65, 0.05, 0.65, 0.6786, 0.95, 0.5786, 0.95, 0.5786, 0.9, 0.6786, 0.9, 0.4, -2.941e-08, 0.4, 0.05, 0.35, 0.05, 0.35, 0.05, 0.3168, 0.6874, 0.3168, 0.6874, 0.2824, 0.6255, 0.3065, 0.6324, 0.3236, 0.6633, 0.35, 0.55, 0.35, 0.55, 0.35, 0.55, 0.35, 0.55, 0.3648, 0.7011, 0.3408, 0.6942, 0.3236, 0.6633, 0.3305, 0.6393, 0.3786, 0.653, 0.3511, 0.7492, 0.3271, 0.7423, 0.3408, 0.6942, 0.3648, 0.7011, 0.3, 0.5, 0.3, 0.45, 0.35, 0.45, 0.35, 0.45, 0.3, 0.5, 0.05, 0.75, 0.1, 0.85, 0.05, 0.85, 0.0, 0.75, 0.5786, 0.8041, 0.4786, 0.8041, 0.4786, 0.699, 0.5786, 0.699, 0.2137, 0.8659, 0.2893, 0.7835, 0.3374, 0.7972, 0.2618, 0.8797, 0.9, 0.45, 0.9, 0.4, 0.95, 0.4, 0.95, 0.45, 0.15, 0.5, 0.15, 0.55, 0.1, 0.55, 0.1, 0.5, 0.3786, 0.8041, 0.3786, 0.699, 0.4786, 0.699, 0.4786, 0.8041, 0.6786, 0.75, 0.5786, 0.75, 0.5786, 0.7, 0.6786, 0.7, 0.35, 0.55, 0.35, 0.55, 0.35, 0.55, 0.35, 0.55, 0.6786, 0.6, 0.5786, 0.6, 0.5786, 0.55, 0.6786, 0.55, 0.35, 0.55, 0.35, 0.55, 0.35, 0.55, 0.35, 0.55, 0.3305, 0.6393, 0.3065, 0.6324, 0.2824, 0.6255, 0.2962, 0.5775, 0.3442, 0.5912, 1.0, 0.0, 1.0, 0.1, 0.95, 0.1, 0.95, 0.0, 0.4, 0.05, 0.4, 0.1, 0.35, 0.1, 0.35, 0.05, 0.05, 0.5, 0.05, 0.55, -7.947e-09, 0.5, -7.947e-09, 0.5, 0.05, 0.45, -4.172e-09, 0.45, -3.968e-10, 0.4, 0.05, 0.4, 0.3786, 0.653, 0.3305, 0.6393, 0.3442, 0.5912, 0.3442, 0.5912, 0.05, 0.45, 0.05, 0.5, -7.947e-09, 0.5, -4.172e-09, 0.45, 0.1, 0.6, 0.05, 0.6, 0.05, 0.55, 0.1, 0.55, 0.15, 0.6, 0.15, 0.55, 0.2, 0.55, 0.15, 0.6, 0.2481, 0.5637, 0.2343, 0.6118, 0.2343, 0.6118, 0.2, 0.55, 0.5786, 0.6, 0.6786, 0.6, 0.6786, 0.65, 0.5786, 0.65, 0.4286, 0.9594, 0.4286, 0.8594, 0.4786, 0.8594, 0.4786, 0.9594, 0.35, 0.1, 0.4, 0.1, 0.4, 0.15, 0.35, 0.15, 0.2962, 0.5775, 0.2824, 0.6255, 0.2343, 0.6118, 0.2481, 0.5637, 0.1, 0.6, 0.1, 0.55, 0.15, 0.55, 0.15, 0.6, 0.5786, 0.75, 0.6786, 0.75, 0.6786, 0.8, 0.5786, 0.8, 0.1, 1.0, 0.1, 0.9, 0.15, 0.9, 0.15, 1.0, 0.95, 0.2, 0.95, 0.1, 1.0, 0.1, 1.0, 0.2, 0.5786, 0.65, 0.6786, 0.65, 0.6786, 0.7, 0.5786, 0.7, 0.35, 0.55, 0.35, 0.55, 0.35, 0.55, 0.35, 0.55, 0.05, 0.4, -3.968e-10, 0.4, 3.378e-09, 0.35, 0.05, 0.4, 0.35, 0.15, 0.4, 0.15, 0.4, 0.15, 0.35, 0.2, 0.5786, 0.8, 0.6786, 0.8, 0.6786, 0.85, 0.5786, 0.85, 0.35, 0.55, 0.35, 0.55, 0.35, 0.55, 0.35, 0.55, 0.2, 0.5, 0.2, 0.55, 0.15, 0.55, 0.15, 0.5, 0.3374, 0.7972, 0.2893, 0.7835, 0.2962, 0.7595, 0.3271, 0.7423, 0.3511, 0.7492, 0.2893, 0.7835, 0.2652, 0.7766, 0.2962, 0.7595, 0.5786, 0.699, 0.4786, 0.699, 0.4786, 0.6493, 0.5786, 0.6493, 0.95, 0.3, 0.95, 0.2, 1.0, 0.2, 1.0, 0.3, 0.2, 0.45, 0.2, 0.5, 0.15, 0.5, 0.15, 0.5, 0.05, 0.75, 0.0, 0.75, 0.0, 0.7, 0.05, 0.7, 0.1, 0.75, 0.05, 0.75, 0.05, 0.7, 0.05, 0.7, 0.55, -1.808e-08, 0.55, 0.05, 0.5, 0.05, 0.5, -2.186e-08, 0.55, 0.05, 0.55, 0.1, 0.5, 0.05, 0.5, 0.05, 0.15, 1.0, 0.15, 0.9, 0.2, 0.9, 0.2, 1.0, 0.4786, 0.699, 0.3786, 0.699, 0.3786, 0.6493, 0.4786, 0.6493, 0.2137, 0.8659, 0.2618, 0.8797, 0.2, 0.914, 0.2, 0.914, 0.3408, 0.6942, 0.3271, 0.7423, 0.303, 0.7354, 0.3168, 0.6874, 0.3271, 0.7423, 0.2962, 0.7595, 0.303, 0.7354, 0.3236, 0.6633, 0.3065, 0.6324, 0.3305, 0.6393, 0.2962, 0.7595, 0.2652, 0.7766, 0.2412, 0.7698, 0.303, 0.7354, 0.303, 0.7354, 0.3236, 0.6633, 0.3408, 0.6942, 0.3168, 0.6874, 0.9, 0.4, 0.9, -4.801e-17, 0.95, 3.775e-09, 0.95, 0.4, 0.9, 0.9, 0.9, 0.5, 0.95, 0.5, 0.95, 0.9, 0.3, 0.4, 0.3, -1.398e-15, 0.35, 3.775e-09, 0.35, 0.4, 0.75, 0.1, 0.75, -2.981e-09, 0.8, 7.937e-10, 0.8, 0.1, 0.9, 0.5, 0.9, 0.45, 0.95, 0.45, 0.95, 0.5, 0.65, 0.15, 0.65, 0.1, 0.7, 0.1, 0.7, 0.15, 0.35, 0.55, 0.35, 0.55, 0.35, 0.55, 0.35, 0.55])
me_plane.update()
me_plane_007 = bpy.data.meshes.new('Plane.007')
me_plane_007.from_pydata([(0.0, -0.8, 0.1), (0.0, 0.8, 0.1), (0.8, -0.8, 0.1), (0.8, 0.8, 0.1)], [], [(0, 2, 3, 1)])
_uv = me_plane_007.uv_layers.new(name='UVMap')
_uv.uv.foreach_set('vector', [0.0, -3.725e-08, 0.5, -3.725e-08, 0.5, 1.0, 0.0, 1.0])
me_plane_007.update()
me_plane_008 = bpy.data.meshes.new('Plane.008')
me_plane_008.from_pydata([(0.0, -1.0, 0.1), (0.0, 1.0, 0.1), (0.8, 1.0, 0.1), (0.8, -1.0, 0.1), (0.0, -0.8, 0.1), (0.0, 0.8, 0.1), (0.8, -0.8, 0.1), (0.8, 0.8, 0.1)], [], [(5, 7, 2, 1), (0, 3, 6, 4)])
_uv = me_plane_008.uv_layers.new(name='UVMap')
_uv.uv.foreach_set('vector', [0.5, 0.6667, 0.9, 0.6667, 0.9, 1.0, 0.5, 1.0, 0.5, 0.0, 0.9, 0.0, 0.9, 0.3333, 0.5, 0.3333])
me_plane_008.update()
me_plane_010 = bpy.data.meshes.new('Plane.010')
me_plane_010.from_pydata([(1.0, -0.8, 0.25), (1.05, -0.8, 0.3), (0.95, -0.8, 0.5), (1.0, -0.8, 0.45), (0.95, -0.8, 0.2), (1.05, -0.8, 0.4), (1.0, 0.8, 0.25), (1.05, 0.8, 0.3), (0.95, 0.8, 0.5), (1.0, 0.8, 0.45), (0.95, 0.8, 0.2), (1.05, 0.8, 0.4)], [], [(4, 10, 6, 0), (0, 6, 7, 1), (5, 11, 9, 3), (2, 3, 9, 8), (1, 7, 11, 5)])
_uv = me_plane_010.uv_layers.new(name='UVMap')
_uv.uv.foreach_set('vector', [-0.001028, 0.4478, 1.001, 0.4478, 1.001, 0.4791, -0.001028, 0.4791, -0.001028, 0.4791, 1.001, 0.4791, 1.001, 0.5104, -0.001028, 0.5104, -0.001028, 0.5731, 1.001, 0.5731, 1.001, 0.6044, -0.001028, 0.6044, -0.001028, 0.6357, -0.001028, 0.6044, 1.001, 0.6044, 1.001, 0.6357, -0.001028, 0.5104, 1.001, 0.5104, 1.001, 0.5731, -0.001028, 0.5731])
me_plane_010.update()
me_plane_011 = bpy.data.meshes.new('Plane.011')
me_plane_011.from_pydata([(0.9, 0.8, 0.0), (1.0, -0.8, 0.2), (0.9, -0.8, 0.0), (1.0, 0.8, 0.2), (0.0, -0.8, 0.0), (0.0, 0.8, 0.0), (0.8, -0.8, 0.1), (0.8, 0.8, 0.1), (0.8, 0.8, 0.0), (0.8, -0.8, 0.0), (0.9, -0.8, 0.2), (0.9, 0.8, 0.2), (0.9, 0.8, 0.0), (0.9, -0.8, 0.0), (0.95, -0.8, 0.2)], [], [(9, 8, 12, 13), (6, 10, 11, 7), (4, 5, 8, 9), (11, 10, 14, 1, 3), (1, 2, 0, 3)])
_uv = me_plane_011.uv_layers.new(name='UVMap')
_uv.uv.foreach_set('vector', [0.0625, -3.725e-08, 0.0625, 1.0, 0.0, 1.0, 0.0, -3.725e-08, 0.5625, -3.725e-08, 0.625, -3.725e-08, 0.625, 1.0, 0.5625, 1.0, 0.5625, -3.725e-08, 0.5625, 1.0, 0.0625, 1.0, 0.0625, -3.725e-08, 0.625, 1.0, 0.625, -3.725e-08, 0.6563, -3.725e-08, 0.6875, -3.725e-08, 0.6875, 1.0, 0.6875, -3.725e-08, 0.75, -3.725e-08, 0.75, 1.0, 0.6875, 1.0])
me_plane_011.update()
me_cube_001 = bpy.data.meshes.new('Cube.001')
me_cube_001.from_pydata([(-1.0, -1.0, -1.0), (-1.0, -1.0, 20.0), (-1.0, 1.0, -1.0), (-1.0, 1.0, 20.0), (1.0, -1.0, -1.0), (1.0, -1.0, 20.0), (1.0, 1.0, -1.0), (1.0, 1.0, 20.0), (-1.0, -1.0, 10.65), (-1.0, -1.0, 17.65), (-1.0, 1.0, 17.65), (-1.0, 1.0, 10.65), (1.0, 1.0, 17.65), (1.0, 1.0, 10.65), (1.0, -1.0, 17.65), (1.0, -1.0, 10.65), (-1.0, -1.0, 12.4), (-1.0, -1.0, 14.15), (-1.0, -1.0, 15.9), (-1.0, 1.0, 15.9), (-1.0, 1.0, 14.15), (-1.0, 1.0, 12.4), (1.0, 1.0, 15.9), (1.0, 1.0, 14.15), (1.0, 1.0, 12.4), (1.0, -1.0, 15.9), (1.0, -1.0, 14.15), (1.0, -1.0, 12.4), (-0.6287, -5.0, 18.47), (-0.6287, -5.0, 19.57), (0.6287, -5.0, 19.57), (0.6287, -5.0, 18.47), (-0.6287, 7.0, 18.07), (-0.6287, 7.0, 16.97), (0.6287, 7.0, 18.07), (0.6287, 7.0, 16.97), (5.0, 0.6287, 21.32), (5.0, -0.6287, 21.32), (5.0, 0.6287, 20.22), (5.0, 0.6287, 17.82), (5.0, 0.6287, 16.72), (5.0, -0.6287, 20.22), (5.0, -0.6287, 17.82), (5.0, -0.6287, 16.72), (-5.0, -0.6287, 22.08), (-5.0, -0.6287, 23.56), (-5.0, 0.6287, 23.56), (-5.0, 0.6287, 22.08), (-0.6063, -8.699, 23.34), (-0.6063, -7.948, 24.09), (0.6063, -7.948, 24.09), (0.6063, -8.699, 23.34), (-0.6063, 9.948, 22.59), (-0.6063, 10.7, 21.84), (0.6063, 9.948, 22.59), (0.6063, 10.7, 21.84), (7.948, 0.6063, 25.84), (7.948, -0.6063, 25.84), (8.699, 0.6063, 25.09), (8.107, 0.3494, 21.03), (8.54, 0.3494, 20.59), (8.699, -0.6063, 25.09), (8.107, -0.3494, 21.03), (8.54, -0.3494, 20.59), (-8.656, -0.5476, 26.83), (-7.629, -0.5476, 27.82), (-7.991, 0.5476, 28.2), (-9.018, 0.5476, 27.21)], [], [(1, 3, 46, 45), (10, 3, 7, 12), (12, 7, 5, 14), (14, 5, 1, 9), (2, 6, 4, 0), (7, 3, 1, 5), (4, 15, 8, 0), (25, 14, 9, 18), (6, 13, 15, 4), (14, 25, 41, 37), (2, 11, 13, 6), (19, 10, 12, 22), (0, 8, 11, 2), (18, 9, 10, 19), (8, 16, 21, 11), (16, 17, 20, 21), (17, 18, 19, 20), (11, 21, 32, 33), (21, 20, 23, 24), (20, 19, 22, 23), (13, 24, 27, 15), (25, 22, 38, 41), (23, 22, 25, 26), (15, 27, 16, 8), (27, 26, 17, 16), (25, 18, 29, 30), (30, 29, 49, 50), (26, 25, 30, 31), (18, 17, 28, 29), (17, 26, 31, 28), (35, 33, 53, 55), (13, 11, 33, 35), (21, 24, 34, 32), (24, 13, 35, 34), (44, 45, 65, 64), (38, 36, 56, 58), (27, 24, 40, 43), (23, 26, 42, 39), (24, 23, 39, 40), (12, 14, 37, 36), (22, 12, 36, 38), (26, 27, 43, 42), (28, 31, 51, 48), (10, 9, 44, 47), (3, 10, 47, 46), (9, 1, 45, 44), (40, 39, 59, 60), (45, 46, 66, 65), (32, 34, 54, 52), (37, 41, 61, 57), (46, 47, 67, 66), (42, 43, 63, 62), (47, 44, 64, 67), (43, 40, 60, 63), (39, 42, 62, 59), (29, 28, 48, 49), (33, 32, 52, 53), (41, 38, 58, 61), (31, 30, 50, 51), (36, 37, 57, 56), (34, 35, 55, 54)])
_uv = me_cube_001.uv_layers.new(name='UVMap')
_uv.uv.foreach_set('vector', [0.4564, 0.7393, 0.409, 0.7413, 0.4121, 0.6152, 0.4419, 0.614, 0.5293, 0.2991, 0.5559, 0.2499, 0.5977, 0.2725, 0.5711, 0.3217, 0.4041, 0.7979, 0.3615, 0.7971, 0.3615, 0.7497, 0.4041, 0.7505, 0.2139, 0.7403, 0.1585, 0.7333, 0.1645, 0.6862, 0.2199, 0.6933, 0.2923, 0.8228, 0.261, 0.8228, 0.261, 0.7754, 0.2923, 0.7754, 0.314, 0.7699, 0.3464, 0.7699, 0.3464, 0.8173, 0.314, 0.8173, 0.6316, 0.9984, 0.641, 0.7226, 0.6884, 0.7242, 0.6791, 1.0, 0.255, 0.7456, 0.2139, 0.7403, 0.2199, 0.6933, 0.261, 0.6985, 0.6913, 0.9093, 0.7935, 0.725, 0.8355, 0.7473, 0.7332, 0.9315, 0.2139, 0.7403, 0.255, 0.7456, 0.1409, 0.8268, 0.115, 0.8235, 0.8508, 0.9725, 0.8508, 0.6962, 0.8983, 0.6962, 0.8983, 0.9725, 0.5096, 0.3356, 0.5293, 0.2991, 0.5711, 0.3217, 0.5513, 0.3582, 0.4355, 0.4855, 0.2888, 0.3326, 0.3234, 0.3001, 0.4701, 0.453, 0.2227, 0.2637, 0.2007, 0.2408, 0.2352, 0.2083, 0.2573, 0.2312, 0.2888, 0.3326, 0.2668, 0.3097, 0.3014, 0.2772, 0.3234, 0.3001, 0.2668, 0.3097, 0.2447, 0.2867, 0.2793, 0.2542, 0.3014, 0.2772, 0.2447, 0.2867, 0.2227, 0.2637, 0.2573, 0.2312, 0.2793, 0.2542, 0.3234, 0.3001, 0.3014, 0.2772, 0.3374, 0.1093, 0.3512, 0.1237, 0.4701, 0.4086, 0.4898, 0.3721, 0.5316, 0.3947, 0.5118, 0.4312, 0.4898, 0.3721, 0.5096, 0.3356, 0.5513, 0.3582, 0.5316, 0.3947, 0.7935, 0.725, 0.8089, 0.6973, 0.8508, 0.7196, 0.8355, 0.7473, 0.3615, 0.7699, 0.314, 0.7699, 0.3229, 0.6301, 0.3527, 0.6301, 0.2864, 0.7754, 0.261, 0.7564, 0.2887, 0.7179, 0.314, 0.7368, 0.641, 0.7226, 0.6424, 0.6811, 0.6898, 0.6827, 0.6884, 0.7242, 0.6424, 0.6811, 0.6438, 0.6397, 0.6913, 0.6413, 0.6898, 0.6827, 0.4564, 0.9361, 0.409, 0.9361, 0.419, 0.8486, 0.4489, 0.8486, 0.4489, 0.8486, 0.419, 0.8486, 0.4205, 0.7413, 0.4493, 0.7413, 0.314, 0.7368, 0.2887, 0.7179, 0.286, 0.5978, 0.3019, 0.6097, 0.2227, 0.2637, 0.2447, 0.2867, 0.125, 0.2992, 0.1111, 0.2847, 0.6913, 0.6413, 0.6438, 0.6397, 0.6571, 0.5422, 0.6869, 0.5432, 0.8876, 0.5465, 0.8577, 0.5465, 0.8571, 0.4312, 0.8859, 0.4312, 0.8983, 0.6962, 0.8508, 0.6962, 0.8577, 0.5465, 0.8876, 0.5465, 0.9107, 0.2518, 0.8633, 0.2518, 0.8704, 0.1104, 0.9003, 0.1104, 0.8089, 0.6973, 0.7935, 0.725, 0.7259, 0.5532, 0.7355, 0.5358, 0.1271, 0.5858, 0.09233, 0.5814, 1.214e-09, 0.5067, 0.02639, 0.4855, 0.6837, 0.3131, 0.6961, 0.2901, 0.8087, 0.2292, 0.8158, 0.2533, 0.409, 0.7497, 0.3615, 0.7497, 0.3703, 0.6099, 0.4001, 0.6099, 0.9457, 0.6656, 0.8983, 0.6656, 0.9071, 0.5371, 0.9369, 0.5371, 0.5118, 0.4312, 0.5316, 0.3947, 0.6566, 0.3632, 0.6442, 0.3862, 0.8633, 0.2546, 0.8158, 0.2546, 0.8247, 0.1261, 0.8545, 0.1261, 0.5513, 0.3582, 0.5711, 0.3217, 0.6961, 0.2901, 0.6837, 0.3131, 0.6438, 0.6397, 0.6424, 0.6811, 0.551, 0.5751, 0.5518, 0.549, 0.6869, 0.5432, 0.6571, 0.5422, 0.6625, 0.4312, 0.6913, 0.4322, 0.2352, 0.2083, 0.2007, 0.2408, 0.1101, 0.1315, 0.1318, 0.1111, 0.5559, 0.2499, 0.5293, 0.2991, 0.4961, 0.1614, 0.5128, 0.1305, 0.2199, 0.6933, 0.1645, 0.6862, 0.09233, 0.5814, 0.1271, 0.5858, 0.6442, 0.3862, 0.6566, 0.3632, 0.7577, 0.3314, 0.7619, 0.3453, 0.4419, 0.614, 0.4121, 0.6152, 0.409, 0.4855, 0.4354, 0.4967, 0.9003, 0.1104, 0.8704, 0.1104, 0.8702, -2.074e-09, 0.899, 3.28e-08, 0.115, 0.8235, 0.1409, 0.8268, 0.01538, 0.8992, -2.474e-08, 0.8793, 0.5128, 0.1305, 0.4961, 0.1614, 0.4701, 0.0091, 0.5027, -2.8e-08, 0.5518, 0.549, 0.551, 0.5751, 0.4701, 0.4803, 0.4807, 0.4704, 0.1318, 0.1111, 0.1101, 0.1315, 0.01405, 0.02678, 0.02453, 1.944e-08, 0.4001, 0.6099, 0.3703, 0.6099, 0.3769, 0.4855, 0.3935, 0.4855, 0.9369, 0.5371, 0.9071, 0.5371, 0.9137, 0.4312, 0.9303, 0.4312, 0.1111, 0.2847, 0.125, 0.2992, 3.558e-08, 0.2957, 0.003514, 0.2736, 0.3512, 0.1237, 0.3374, 0.1093, 0.3317, 0.002351, 0.3541, -3.593e-09, 0.3527, 0.6301, 0.3229, 0.6301, 0.3234, 0.4855, 0.3522, 0.4855, 0.3019, 0.6097, 0.286, 0.5978, 0.261, 0.4918, 0.2823, 0.4855, 0.8545, 0.1261, 0.8247, 0.1261, 0.8252, 0.0, 0.854, 0.0, 0.7355, 0.5358, 0.7259, 0.5532, 0.6913, 0.4348, 0.7136, 0.4312])
me_cube_001.update()
me_cube_002 = bpy.data.meshes.new('Cube.002')
me_cube_002.from_pydata([(-0.6063, -8.699, 23.34), (-0.6063, -7.948, 24.09), (0.6063, -7.948, 24.09), (0.6063, -8.699, 23.34), (-0.6063, 9.948, 22.59), (-0.6063, 10.7, 21.84), (0.6063, 9.948, 22.59), (0.6063, 10.7, 21.84), (7.948, 0.6063, 25.84), (7.948, -0.6063, 25.84), (8.699, 0.6063, 25.09), (8.107, 0.3494, 21.03), (8.54, 0.3494, 20.59), (8.699, -0.6063, 25.09), (8.107, -0.3494, 21.03), (8.54, -0.3494, 20.59), (-8.656, -0.5476, 26.83), (-7.629, -0.5476, 27.82), (-7.991, 0.5476, 28.2), (-9.018, 0.5476, 27.21), (-4.665, -11.45, 21.07), (-4.665, -5.677, 26.84), (4.665, -5.677, 26.84), (4.665, -11.45, 21.07), (-4.665, 7.677, 25.34), (-4.665, 13.45, 19.57), (4.665, 7.677, 25.34), (4.665, 13.45, 19.57), (5.677, 4.665, 28.59), (5.677, -4.665, 28.59), (11.45, 4.665, 22.82), (6.9, 2.689, 22.71), (10.23, 2.689, 19.39), (11.45, -4.665, 22.82), (6.9, -2.689, 22.71), (10.23, -2.689, 19.39), (-11.12, -4.454, 22.26), (-3.221, -4.454, 29.89), (-6.003, 3.973, 32.77), (-13.91, 3.973, 25.14)], [], [(8, 9, 29, 28), (13, 10, 30, 33), (1, 0, 20, 21), (4, 6, 26, 24), (11, 14, 34, 31), (23, 22, 21, 20), (25, 24, 26, 27), (30, 28, 29, 33), (32, 31, 34, 35), (36, 37, 38, 39), (3, 2, 22, 23), (16, 17, 37, 36), (10, 8, 28, 30), (0, 3, 23, 20), (17, 18, 38, 37), (12, 11, 31, 32), (2, 1, 21, 22), (18, 19, 39, 38), (9, 13, 33, 29), (5, 4, 24, 25), (19, 16, 36, 39), (14, 15, 35, 34), (6, 7, 27, 26), (15, 12, 32, 35), (7, 5, 25, 27)])
_uv = me_cube_002.uv_layers.new(name='UVMap')
_uv.uv.foreach_set('vector', [0.1207, 0.5111, 0.1207, 0.5523, 1.269e-08, 0.6902, 3.662e-08, 0.3732, 0.1567, 0.5523, 0.1567, 0.5111, 0.2774, 0.3732, 0.2774, 0.6902, 0.4883, 0.5086, 0.4883, 0.5443, 0.3892, 0.6784, 0.3892, 0.4043, 0.7279, 0.7798, 0.7042, 0.7966, 0.634, 0.7518, 0.817, 0.6223, 0.06954, 0.7697, 0.06954, 0.7934, -1.104e-09, 0.8729, 1.269e-08, 0.6902, 0.634, 0.591, 0.634, 0.317, 0.8788, 0.3484, 0.8788, 0.6223, 0.817, 0.8625, 0.817, 0.6223, 1.0, 0.7518, 1.0, 0.992, 0.9113, 0.317, 0.634, 0.317, 0.634, -7.355e-10, 0.9113, 2.02e-08, 0.549, 0.8611, 0.3892, 0.8611, 0.3892, 0.6784, 0.549, 0.6784, -1.371e-08, 0.3732, -2.306e-08, 1.316e-07, 0.317, 8.796e-08, 0.317, 0.3732, 0.5201, 0.5402, 0.5201, 0.5046, 0.634, 0.3732, 0.634, 0.6473, 0.4911, 0.205, 0.4911, 0.1565, 0.634, -5.597e-08, 0.634, 0.3732, 0.1567, 0.5111, 0.1207, 0.5111, 3.662e-08, 0.3732, 0.2774, 0.3732, 0.4883, 0.5443, 0.5201, 0.5402, 0.634, 0.6473, 0.3892, 0.6784, 0.4911, 0.1565, 0.45, 0.1565, 0.317, 2.803e-07, 0.634, -5.597e-08, 0.09031, 0.7697, 0.06954, 0.7697, 1.269e-08, 0.6902, 0.1599, 0.6902, 0.5201, 0.5046, 0.4883, 0.5086, 0.3892, 0.4043, 0.634, 0.3732, 0.45, 0.1565, 0.45, 0.205, 0.317, 0.3732, 0.317, 2.803e-07, 0.1207, 0.5523, 0.1567, 0.5523, 0.2774, 0.6902, 1.269e-08, 0.6902, 0.7279, 0.811, 0.7279, 0.7798, 0.817, 0.6223, 0.817, 0.8625, 0.45, 0.205, 0.4911, 0.205, 0.634, 0.3732, 0.317, 0.3732, 0.06954, 0.7934, 0.09031, 0.7934, 0.1599, 0.8729, -1.104e-09, 0.8729, 0.7042, 0.7966, 0.7042, 0.8278, 0.634, 0.992, 0.634, 0.7518, 0.09031, 0.7934, 0.09031, 0.7697, 0.1599, 0.6902, 0.1599, 0.8729, 0.7042, 0.8278, 0.7279, 0.811, 0.817, 0.8625, 0.634, 0.992])
me_cube_002.update()

# ---- objects
ob_module_50_x_50_structure = bpy.data.objects.new('Module_50 x 50_Structure', me_plane_001)
ob_module_50_x_50_walkableareastructure = bpy.data.objects.new('Module_50 x 50_WalkableAreaStructure', me_plane_002)
ob_module_50_x_50_windowsarea = bpy.data.objects.new('Module_50 x 50_WindowsArea', me_plane_003)
ob_module_50_x_50_walkablearea_ground = bpy.data.objects.new('Module_50 x 50_WalkableArea_Ground', me_plane_004)
ob_topbase = bpy.data.objects.new('TopBase', me_plane_009)
ob_topbase_main = bpy.data.objects.new('TopBase_Main', me_plane_005)
ob_topbase_edges = bpy.data.objects.new('TopBase_Edges', me_plane_006)
ob_outerstructure = bpy.data.objects.new('OuterStructure', me_plane)
ob_street = bpy.data.objects.new('Street', me_plane_007)
ob_street_link = bpy.data.objects.new('Street_Link', me_plane_008)
ob_barrier = bpy.data.objects.new('Barrier', me_plane_010)
ob_innerstructure = bpy.data.objects.new('InnerStructure', me_plane_011)
ob_faketree = bpy.data.objects.new('FakeTree', me_cube_001)
ob_faketree_leaves = bpy.data.objects.new('FakeTree_leaves', me_cube_002)

# ---- transforms, parenting, visibility, modifiers, constraints
ob_module_50_x_50_structure.location = (0.0, 0.0, 0.0)
_m = ob_module_50_x_50_structure.modifiers.new('Mirror', 'MIRROR')
_m.use_axis = (True, True, False)
ob_module_50_x_50_walkableareastructure.location = (0.0, 0.0, 0.0)
_m = ob_module_50_x_50_walkableareastructure.modifiers.new('Mirror', 'MIRROR')
_m.use_axis = (True, True, False)
ob_module_50_x_50_windowsarea.location = (0.0, 0.0, 0.0)
_m = ob_module_50_x_50_windowsarea.modifiers.new('Mirror', 'MIRROR')
_m.use_axis = (True, True, False)
ob_module_50_x_50_walkablearea_ground.location = (0.0, 0.0, 0.0)
_m = ob_module_50_x_50_walkablearea_ground.modifiers.new('Mirror', 'MIRROR')
_m.use_axis = (True, True, False)
ob_topbase.location = (0.0, 0.0, 0.0)
ob_topbase_main.location = (0.0, 0.0, 0.0)
ob_topbase_edges.location = (0.0, 0.0, 0.0)
ob_outerstructure.location = (0.0, 0.0, 0.0)
ob_outerstructure.scale = (10.0, 10.0, 10.0)
ob_street.location = (0.0, 0.0, 0.0)
ob_street.scale = (10.0, 10.0, 10.0)
ob_street_link.location = (0.0, 0.0, 0.0)
ob_street_link.scale = (10.0, 10.0, 10.0)
ob_barrier.location = (0.0, 0.0, 0.0)
ob_barrier.scale = (10.0, 10.0, 10.0)
ob_innerstructure.location = (0.0, 0.0, 0.0)
ob_innerstructure.scale = (10.0, 10.0, 10.0)
ob_faketree.location = (0.0, 0.0, 0.0)
ob_faketree.scale = (0.5, 0.5, 0.5)
ob_faketree_leaves.location = (0.0, 0.0, 0.0)
ob_faketree_leaves.scale = (0.5, 0.5, 0.5)

# ---- collection membership
col_module_50x50.objects.link(ob_module_50_x_50_structure)
col_module_50x50.objects.link(ob_module_50_x_50_walkableareastructure)
col_module_50x50.objects.link(ob_module_50_x_50_windowsarea)
col_module_50x50.objects.link(ob_module_50_x_50_walkablearea_ground)
col_moduletop_50x50.objects.link(ob_topbase)
col_moduletop_50x50.objects.link(ob_topbase_main)
col_moduletop_50x50.objects.link(ob_topbase_edges)
col_bridge.objects.link(ob_outerstructure)
col_bridge.objects.link(ob_street)
col_bridge.objects.link(ob_street_link)
col_bridge.objects.link(ob_barrier)
col_bridge.objects.link(ob_innerstructure)
col_faketree.objects.link(ob_faketree)
col_faketree.objects.link(ob_faketree_leaves)
def _layer_coll(name, lc=None):
    lc = lc or bpy.context.view_layer.layer_collection
    for c in lc.children:
        if c.name == name: return c
        r = _layer_coll(name, c)
        if r: return r
_layer_coll('Module_50x50').exclude = True
_layer_coll('ModuleTop_50x50').exclude = True
_layer_coll('Probs').exclude = True
_layer_coll('FakeTree').exclude = True

# ---- scene / render settings (as saved in the file)
scene.frame_start = 1; scene.frame_end = 250; scene.frame_set(1)
scene.render.engine = 'BLENDER_EEVEE_NEXT'
bpy.context.view_layer.update()

# ---- added for rendering (the .blend has no active camera and no usable light): camera, sun
cam_auto = bpy.data.cameras.new('AutoCamera')
cam_auto.lens = 50.0
cam_auto.sensor_width = 36.0
cam_auto.clip_end = 1519.24
ob_auto_camera = bpy.data.objects.new('AutoCamera', cam_auto)
scene.collection.objects.link(ob_auto_camera)
ob_auto_camera.location = (89.0666, -106.38, 94.2533)
ob_auto_camera.rotation_euler = (1.09748, -7.21219e-08, 0.694738)
scene.camera = ob_auto_camera
light_auto_sun = bpy.data.lights.new('AutoSun', 'SUN')
light_auto_sun.energy = 3.0
light_auto_sun.angle = 0.0523599
ob_auto_sun = bpy.data.objects.new('AutoSun', light_auto_sun)
scene.collection.objects.link(ob_auto_sun)
ob_auto_sun.rotation_euler = (0.872665, 0.174533, 0.523599)
bpy.context.view_layer.update()
